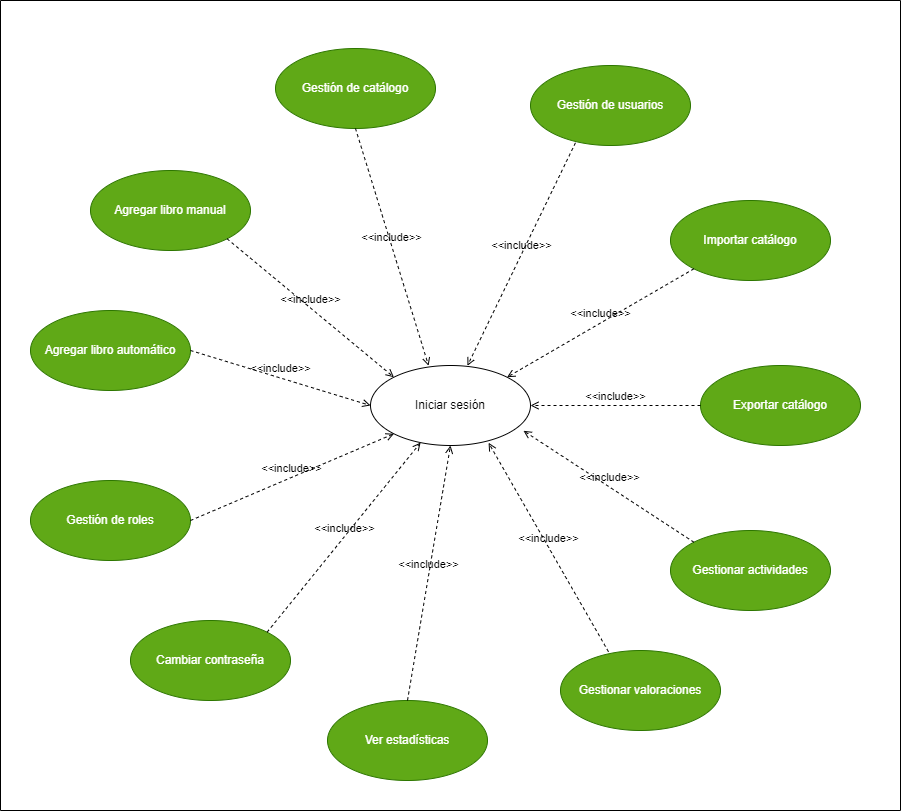

The diagram above was exported from draw.io. Its source (the exported page's mxGraphModel, read from the mxfile embedded in the PNG):
<mxGraphModel dx="3095" dy="2205" grid="1" gridSize="10" guides="1" tooltips="1" connect="1" arrows="1" fold="1" page="1" pageScale="1" pageWidth="827" pageHeight="1169" math="0" shadow="0">
  <root>
    <mxCell id="0" />
    <mxCell id="1" parent="0" />
    <mxCell id="tmAyPhbaRYvg3tDtX2Gs-1" value="" style="swimlane;startSize=0;" vertex="1" parent="1">
      <mxGeometry x="-900" y="-400" width="900" height="810" as="geometry">
        <mxRectangle x="-900" y="-400" width="50" height="40" as="alternateBounds" />
      </mxGeometry>
    </mxCell>
    <mxCell id="tmAyPhbaRYvg3tDtX2Gs-17" value="Ver estadísticas" style="ellipse;whiteSpace=wrap;html=1;fillColor=#60a917;fontColor=#ffffff;strokeColor=#2D7600;" vertex="1" parent="tmAyPhbaRYvg3tDtX2Gs-1">
      <mxGeometry x="327" y="700" width="160" height="80" as="geometry" />
    </mxCell>
    <mxCell id="tmAyPhbaRYvg3tDtX2Gs-20" value="Gestión de usuarios" style="ellipse;whiteSpace=wrap;html=1;fillColor=#60a917;fontColor=#ffffff;strokeColor=#2D7600;" vertex="1" parent="tmAyPhbaRYvg3tDtX2Gs-1">
      <mxGeometry x="530" y="65" width="160" height="80" as="geometry" />
    </mxCell>
    <mxCell id="tmAyPhbaRYvg3tDtX2Gs-21" value="Gestión de catálogo" style="ellipse;whiteSpace=wrap;html=1;fillColor=#60a917;fontColor=#ffffff;strokeColor=#2D7600;" vertex="1" parent="tmAyPhbaRYvg3tDtX2Gs-1">
      <mxGeometry x="275" y="48" width="160" height="80" as="geometry" />
    </mxCell>
    <mxCell id="tmAyPhbaRYvg3tDtX2Gs-22" value="Gestión de roles" style="ellipse;whiteSpace=wrap;html=1;fillColor=#60a917;fontColor=#ffffff;strokeColor=#2D7600;" vertex="1" parent="tmAyPhbaRYvg3tDtX2Gs-1">
      <mxGeometry x="30" y="480" width="160" height="80" as="geometry" />
    </mxCell>
    <mxCell id="tmAyPhbaRYvg3tDtX2Gs-23" value="Agregar libro manual" style="ellipse;whiteSpace=wrap;html=1;fillColor=#60a917;fontColor=#ffffff;strokeColor=#2D7600;" vertex="1" parent="tmAyPhbaRYvg3tDtX2Gs-1">
      <mxGeometry x="90" y="170" width="160" height="80" as="geometry" />
    </mxCell>
    <mxCell id="tmAyPhbaRYvg3tDtX2Gs-24" value="Agregar libro automático" style="ellipse;whiteSpace=wrap;html=1;fillColor=#60a917;fontColor=#ffffff;strokeColor=#2D7600;" vertex="1" parent="tmAyPhbaRYvg3tDtX2Gs-1">
      <mxGeometry x="30" y="310" width="160" height="80" as="geometry" />
    </mxCell>
    <mxCell id="tmAyPhbaRYvg3tDtX2Gs-25" value="Importar catálogo" style="ellipse;whiteSpace=wrap;html=1;fillColor=#60a917;fontColor=#ffffff;strokeColor=#2D7600;" vertex="1" parent="tmAyPhbaRYvg3tDtX2Gs-1">
      <mxGeometry x="670" y="200" width="160" height="80" as="geometry" />
    </mxCell>
    <mxCell id="tmAyPhbaRYvg3tDtX2Gs-26" value="Exportar catálogo" style="ellipse;whiteSpace=wrap;html=1;fillColor=#60a917;fontColor=#ffffff;strokeColor=#2D7600;" vertex="1" parent="tmAyPhbaRYvg3tDtX2Gs-1">
      <mxGeometry x="700" y="365" width="160" height="80" as="geometry" />
    </mxCell>
    <mxCell id="tmAyPhbaRYvg3tDtX2Gs-27" value="Gestionar actividades" style="ellipse;whiteSpace=wrap;html=1;fillColor=#60a917;fontColor=#ffffff;strokeColor=#2D7600;" vertex="1" parent="tmAyPhbaRYvg3tDtX2Gs-1">
      <mxGeometry x="670" y="530" width="160" height="80" as="geometry" />
    </mxCell>
    <mxCell id="tmAyPhbaRYvg3tDtX2Gs-28" value="Gestionar valoraciones" style="ellipse;whiteSpace=wrap;html=1;fillColor=#60a917;fontColor=#ffffff;strokeColor=#2D7600;" vertex="1" parent="tmAyPhbaRYvg3tDtX2Gs-1">
      <mxGeometry x="560" y="650" width="160" height="80" as="geometry" />
    </mxCell>
    <mxCell id="tmAyPhbaRYvg3tDtX2Gs-68" value="Cambiar contraseña" style="ellipse;whiteSpace=wrap;html=1;fillColor=#60a917;fontColor=#ffffff;strokeColor=#2D7600;" vertex="1" parent="tmAyPhbaRYvg3tDtX2Gs-1">
      <mxGeometry x="130" y="620" width="160" height="80" as="geometry" />
    </mxCell>
    <mxCell id="tmAyPhbaRYvg3tDtX2Gs-95" value="Iniciar sesión" style="ellipse;whiteSpace=wrap;html=1;" vertex="1" parent="tmAyPhbaRYvg3tDtX2Gs-1">
      <mxGeometry x="370" y="365" width="160" height="80" as="geometry" />
    </mxCell>
    <mxCell id="tmAyPhbaRYvg3tDtX2Gs-104" value="&amp;lt;&amp;lt;include&amp;gt;&amp;gt;" style="html=1;verticalAlign=bottom;labelBackgroundColor=none;endArrow=open;endFill=0;dashed=1;rounded=0;exitX=1;exitY=1;exitDx=0;exitDy=0;entryX=0;entryY=0;entryDx=0;entryDy=0;" edge="1" parent="tmAyPhbaRYvg3tDtX2Gs-1" source="tmAyPhbaRYvg3tDtX2Gs-23" target="tmAyPhbaRYvg3tDtX2Gs-95">
      <mxGeometry width="160" relative="1" as="geometry">
        <mxPoint x="260" y="300" as="sourcePoint" />
        <mxPoint x="420" y="300" as="targetPoint" />
      </mxGeometry>
    </mxCell>
    <mxCell id="tmAyPhbaRYvg3tDtX2Gs-105" value="&amp;lt;&amp;lt;include&amp;gt;&amp;gt;" style="html=1;verticalAlign=bottom;labelBackgroundColor=none;endArrow=open;endFill=0;dashed=1;rounded=0;exitX=1;exitY=0.5;exitDx=0;exitDy=0;entryX=0;entryY=0.5;entryDx=0;entryDy=0;" edge="1" parent="tmAyPhbaRYvg3tDtX2Gs-1" source="tmAyPhbaRYvg3tDtX2Gs-24" target="tmAyPhbaRYvg3tDtX2Gs-95">
      <mxGeometry width="160" relative="1" as="geometry">
        <mxPoint x="237" y="248" as="sourcePoint" />
        <mxPoint x="403" y="387" as="targetPoint" />
      </mxGeometry>
    </mxCell>
    <mxCell id="tmAyPhbaRYvg3tDtX2Gs-106" value="&amp;lt;&amp;lt;include&amp;gt;&amp;gt;" style="html=1;verticalAlign=bottom;labelBackgroundColor=none;endArrow=open;endFill=0;dashed=1;rounded=0;exitX=1;exitY=0.5;exitDx=0;exitDy=0;entryX=0;entryY=1;entryDx=0;entryDy=0;" edge="1" parent="tmAyPhbaRYvg3tDtX2Gs-1" source="tmAyPhbaRYvg3tDtX2Gs-22" target="tmAyPhbaRYvg3tDtX2Gs-95">
      <mxGeometry width="160" relative="1" as="geometry">
        <mxPoint x="200" y="360" as="sourcePoint" />
        <mxPoint x="380" y="415" as="targetPoint" />
      </mxGeometry>
    </mxCell>
    <mxCell id="tmAyPhbaRYvg3tDtX2Gs-107" value="&amp;lt;&amp;lt;include&amp;gt;&amp;gt;" style="html=1;verticalAlign=bottom;labelBackgroundColor=none;endArrow=open;endFill=0;dashed=1;rounded=0;exitX=1;exitY=0;exitDx=0;exitDy=0;" edge="1" parent="tmAyPhbaRYvg3tDtX2Gs-1" source="tmAyPhbaRYvg3tDtX2Gs-68" target="tmAyPhbaRYvg3tDtX2Gs-95">
      <mxGeometry width="160" relative="1" as="geometry">
        <mxPoint x="200" y="530" as="sourcePoint" />
        <mxPoint x="403" y="443" as="targetPoint" />
      </mxGeometry>
    </mxCell>
    <mxCell id="tmAyPhbaRYvg3tDtX2Gs-108" value="&amp;lt;&amp;lt;include&amp;gt;&amp;gt;" style="html=1;verticalAlign=bottom;labelBackgroundColor=none;endArrow=open;endFill=0;dashed=1;rounded=0;exitX=0.5;exitY=0;exitDx=0;exitDy=0;entryX=0.5;entryY=1;entryDx=0;entryDy=0;" edge="1" parent="tmAyPhbaRYvg3tDtX2Gs-1" source="tmAyPhbaRYvg3tDtX2Gs-17" target="tmAyPhbaRYvg3tDtX2Gs-95">
      <mxGeometry width="160" relative="1" as="geometry">
        <mxPoint x="210" y="540" as="sourcePoint" />
        <mxPoint x="413" y="453" as="targetPoint" />
      </mxGeometry>
    </mxCell>
    <mxCell id="tmAyPhbaRYvg3tDtX2Gs-109" value="&amp;lt;&amp;lt;include&amp;gt;&amp;gt;" style="html=1;verticalAlign=bottom;labelBackgroundColor=none;endArrow=open;endFill=0;dashed=1;rounded=0;exitX=0.3;exitY=0.016;exitDx=0;exitDy=0;entryX=0.738;entryY=0.966;entryDx=0;entryDy=0;entryPerimeter=0;exitPerimeter=0;" edge="1" parent="tmAyPhbaRYvg3tDtX2Gs-1" source="tmAyPhbaRYvg3tDtX2Gs-28" target="tmAyPhbaRYvg3tDtX2Gs-95">
      <mxGeometry width="160" relative="1" as="geometry">
        <mxPoint x="417" y="710" as="sourcePoint" />
        <mxPoint x="460" y="455" as="targetPoint" />
      </mxGeometry>
    </mxCell>
    <mxCell id="tmAyPhbaRYvg3tDtX2Gs-110" value="&amp;lt;&amp;lt;include&amp;gt;&amp;gt;" style="html=1;verticalAlign=bottom;labelBackgroundColor=none;endArrow=open;endFill=0;dashed=1;rounded=0;exitX=0;exitY=0;exitDx=0;exitDy=0;entryX=0.956;entryY=0.816;entryDx=0;entryDy=0;entryPerimeter=0;" edge="1" parent="tmAyPhbaRYvg3tDtX2Gs-1" source="tmAyPhbaRYvg3tDtX2Gs-27" target="tmAyPhbaRYvg3tDtX2Gs-95">
      <mxGeometry width="160" relative="1" as="geometry">
        <mxPoint x="427" y="720" as="sourcePoint" />
        <mxPoint x="470" y="465" as="targetPoint" />
      </mxGeometry>
    </mxCell>
    <mxCell id="tmAyPhbaRYvg3tDtX2Gs-111" value="&amp;lt;&amp;lt;include&amp;gt;&amp;gt;" style="html=1;verticalAlign=bottom;labelBackgroundColor=none;endArrow=open;endFill=0;dashed=1;rounded=0;exitX=0;exitY=0.5;exitDx=0;exitDy=0;entryX=1;entryY=0.5;entryDx=0;entryDy=0;" edge="1" parent="tmAyPhbaRYvg3tDtX2Gs-1" source="tmAyPhbaRYvg3tDtX2Gs-26" target="tmAyPhbaRYvg3tDtX2Gs-95">
      <mxGeometry width="160" relative="1" as="geometry">
        <mxPoint x="703" y="552" as="sourcePoint" />
        <mxPoint x="533" y="440" as="targetPoint" />
      </mxGeometry>
    </mxCell>
    <mxCell id="tmAyPhbaRYvg3tDtX2Gs-112" value="&amp;lt;&amp;lt;include&amp;gt;&amp;gt;" style="html=1;verticalAlign=bottom;labelBackgroundColor=none;endArrow=open;endFill=0;dashed=1;rounded=0;exitX=0;exitY=1;exitDx=0;exitDy=0;entryX=1;entryY=0;entryDx=0;entryDy=0;" edge="1" parent="tmAyPhbaRYvg3tDtX2Gs-1" source="tmAyPhbaRYvg3tDtX2Gs-25" target="tmAyPhbaRYvg3tDtX2Gs-95">
      <mxGeometry width="160" relative="1" as="geometry">
        <mxPoint x="713" y="562" as="sourcePoint" />
        <mxPoint x="543" y="450" as="targetPoint" />
      </mxGeometry>
    </mxCell>
    <mxCell id="tmAyPhbaRYvg3tDtX2Gs-113" value="&amp;lt;&amp;lt;include&amp;gt;&amp;gt;" style="html=1;verticalAlign=bottom;labelBackgroundColor=none;endArrow=open;endFill=0;dashed=1;rounded=0;exitX=0.281;exitY=0.966;exitDx=0;exitDy=0;entryX=0.606;entryY=0.003;entryDx=0;entryDy=0;entryPerimeter=0;exitPerimeter=0;" edge="1" parent="tmAyPhbaRYvg3tDtX2Gs-1" source="tmAyPhbaRYvg3tDtX2Gs-20" target="tmAyPhbaRYvg3tDtX2Gs-95">
      <mxGeometry width="160" relative="1" as="geometry">
        <mxPoint x="703" y="278" as="sourcePoint" />
        <mxPoint x="517" y="387" as="targetPoint" />
      </mxGeometry>
    </mxCell>
    <mxCell id="tmAyPhbaRYvg3tDtX2Gs-114" value="&amp;lt;&amp;lt;include&amp;gt;&amp;gt;" style="html=1;verticalAlign=bottom;labelBackgroundColor=none;endArrow=open;endFill=0;dashed=1;rounded=0;exitX=0.5;exitY=1;exitDx=0;exitDy=0;entryX=0.363;entryY=0.003;entryDx=0;entryDy=0;entryPerimeter=0;" edge="1" parent="tmAyPhbaRYvg3tDtX2Gs-1" source="tmAyPhbaRYvg3tDtX2Gs-21" target="tmAyPhbaRYvg3tDtX2Gs-95">
      <mxGeometry width="160" relative="1" as="geometry">
        <mxPoint x="585" y="152" as="sourcePoint" />
        <mxPoint x="477" y="375" as="targetPoint" />
      </mxGeometry>
    </mxCell>
  </root>
</mxGraphModel>